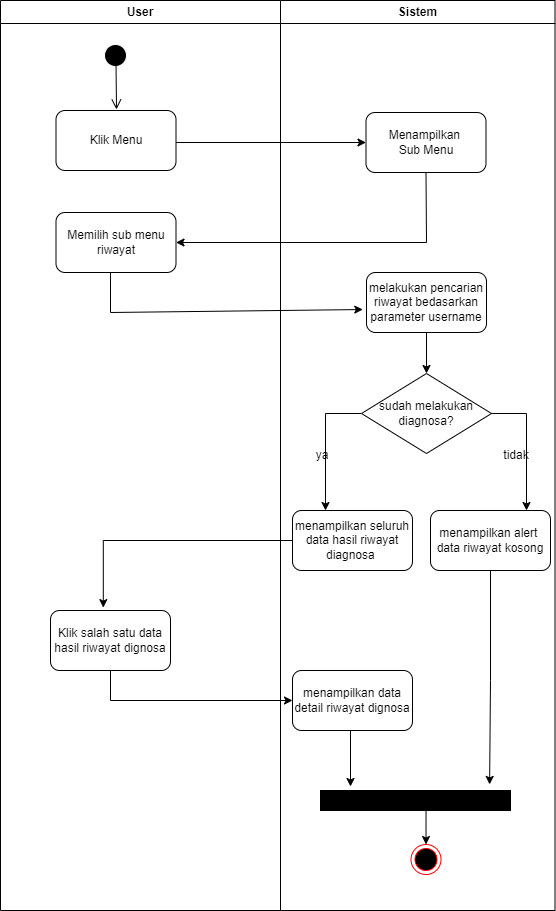

The diagram above was exported from draw.io. Its source (the exported page's mxGraphModel, read from the mxfile embedded in the PNG):
<mxGraphModel dx="3512" dy="2032" grid="1" gridSize="10" guides="1" tooltips="1" connect="1" arrows="1" fold="1" page="1" pageScale="1" pageWidth="827" pageHeight="1169" math="0" shadow="0">
  <root>
    <mxCell id="0" />
    <mxCell id="1" parent="0" />
    <mxCell id="5Vu8oyZ6NQnygtVR_194-209" value="User" style="swimlane;whiteSpace=wrap;startSize=23;" vertex="1" parent="1">
      <mxGeometry x="140" y="110" width="280" height="910" as="geometry" />
    </mxCell>
    <mxCell id="5Vu8oyZ6NQnygtVR_194-210" value="" style="ellipse;shape=startState;fillColor=#000000;strokeColor=#FFFFFF;" vertex="1" parent="5Vu8oyZ6NQnygtVR_194-209">
      <mxGeometry x="100" y="40" width="30" height="30" as="geometry" />
    </mxCell>
    <mxCell id="5Vu8oyZ6NQnygtVR_194-211" value="" style="edgeStyle=elbowEdgeStyle;elbow=horizontal;verticalAlign=bottom;endArrow=open;endSize=8;strokeColor=#000000;endFill=1;rounded=0;entryX=0.446;entryY=-0.02;entryDx=0;entryDy=0;entryPerimeter=0;" edge="1" parent="5Vu8oyZ6NQnygtVR_194-209">
      <mxGeometry x="100" y="40" as="geometry">
        <mxPoint x="113.51999999999998" y="109" as="targetPoint" />
        <mxPoint x="115.5" y="62" as="sourcePoint" />
      </mxGeometry>
    </mxCell>
    <mxCell id="5Vu8oyZ6NQnygtVR_194-212" value="Klik Menu" style="rounded=1;whiteSpace=wrap;html=1;" vertex="1" parent="5Vu8oyZ6NQnygtVR_194-209">
      <mxGeometry x="55.5" y="110" width="120" height="60" as="geometry" />
    </mxCell>
    <mxCell id="5Vu8oyZ6NQnygtVR_194-213" value="" style="endArrow=classic;html=1;rounded=0;" edge="1" parent="5Vu8oyZ6NQnygtVR_194-209">
      <mxGeometry width="50" height="50" relative="1" as="geometry">
        <mxPoint x="175.5" y="142" as="sourcePoint" />
        <mxPoint x="365.5" y="142" as="targetPoint" />
      </mxGeometry>
    </mxCell>
    <mxCell id="5Vu8oyZ6NQnygtVR_194-214" value="Memilih sub menu&lt;div&gt;riwayat&lt;/div&gt;" style="rounded=1;whiteSpace=wrap;html=1;" vertex="1" parent="5Vu8oyZ6NQnygtVR_194-209">
      <mxGeometry x="55.5" y="212" width="120" height="60" as="geometry" />
    </mxCell>
    <mxCell id="5Vu8oyZ6NQnygtVR_194-215" value="Klik salah satu data hasil riwayat dignosa" style="rounded=1;whiteSpace=wrap;html=1;" vertex="1" parent="5Vu8oyZ6NQnygtVR_194-209">
      <mxGeometry x="50" y="610" width="120" height="60" as="geometry" />
    </mxCell>
    <mxCell id="5Vu8oyZ6NQnygtVR_194-216" value="Sistem" style="swimlane;whiteSpace=wrap" vertex="1" parent="1">
      <mxGeometry x="420" y="110" width="274.5" height="910" as="geometry">
        <mxRectangle x="450" y="128" width="80" height="30" as="alternateBounds" />
      </mxGeometry>
    </mxCell>
    <mxCell id="5Vu8oyZ6NQnygtVR_194-217" value="" style="endArrow=open;strokeColor=#FF0000;endFill=1;rounded=0" edge="1" parent="5Vu8oyZ6NQnygtVR_194-216">
      <mxGeometry relative="1" as="geometry">
        <mxPoint x="75" y="220" as="targetPoint" />
      </mxGeometry>
    </mxCell>
    <mxCell id="5Vu8oyZ6NQnygtVR_194-218" value="" style="endArrow=open;strokeColor=#FF0000;endFill=1;rounded=0" edge="1" parent="5Vu8oyZ6NQnygtVR_194-216">
      <mxGeometry relative="1" as="geometry">
        <mxPoint x="75" y="325" as="targetPoint" />
      </mxGeometry>
    </mxCell>
    <mxCell id="5Vu8oyZ6NQnygtVR_194-219" value="Menampilkan&amp;nbsp;&lt;div&gt;Sub Menu&lt;/div&gt;" style="rounded=1;whiteSpace=wrap;html=1;" vertex="1" parent="5Vu8oyZ6NQnygtVR_194-216">
      <mxGeometry x="85.5" y="112" width="120" height="60" as="geometry" />
    </mxCell>
    <mxCell id="5Vu8oyZ6NQnygtVR_194-220" value="melakukan pencarian&lt;div&gt;riwayat bedasarkan parameter username&lt;/div&gt;" style="rounded=1;whiteSpace=wrap;html=1;" vertex="1" parent="5Vu8oyZ6NQnygtVR_194-216">
      <mxGeometry x="86" y="272" width="120" height="60" as="geometry" />
    </mxCell>
    <mxCell id="5Vu8oyZ6NQnygtVR_194-221" value="sudah melakukan diagnosa?" style="rhombus;whiteSpace=wrap;html=1;" vertex="1" parent="5Vu8oyZ6NQnygtVR_194-216">
      <mxGeometry x="81" y="373" width="130" height="80" as="geometry" />
    </mxCell>
    <mxCell id="5Vu8oyZ6NQnygtVR_194-222" value="" style="endArrow=classic;html=1;rounded=0;entryX=0.5;entryY=0;entryDx=0;entryDy=0;exitX=0.5;exitY=1;exitDx=0;exitDy=0;" edge="1" parent="5Vu8oyZ6NQnygtVR_194-216" source="5Vu8oyZ6NQnygtVR_194-220" target="5Vu8oyZ6NQnygtVR_194-221">
      <mxGeometry width="50" height="50" relative="1" as="geometry">
        <mxPoint x="136" y="330" as="sourcePoint" />
        <mxPoint x="186" y="280" as="targetPoint" />
      </mxGeometry>
    </mxCell>
    <mxCell id="5Vu8oyZ6NQnygtVR_194-223" value="" style="endArrow=classic;html=1;rounded=0;exitX=0;exitY=0.5;exitDx=0;exitDy=0;" edge="1" parent="5Vu8oyZ6NQnygtVR_194-216" source="5Vu8oyZ6NQnygtVR_194-221">
      <mxGeometry width="50" height="50" relative="1" as="geometry">
        <mxPoint x="110" y="413" as="sourcePoint" />
        <mxPoint x="45" y="510" as="targetPoint" />
        <Array as="points">
          <mxPoint x="45" y="413" />
        </Array>
      </mxGeometry>
    </mxCell>
    <mxCell id="5Vu8oyZ6NQnygtVR_194-224" value="menampilkan seluruh data hasil riwayat diagnosa&amp;nbsp;" style="rounded=1;whiteSpace=wrap;html=1;" vertex="1" parent="5Vu8oyZ6NQnygtVR_194-216">
      <mxGeometry x="12" y="510" width="120" height="60" as="geometry" />
    </mxCell>
    <mxCell id="5Vu8oyZ6NQnygtVR_194-225" value="ya" style="text;html=1;align=center;verticalAlign=middle;whiteSpace=wrap;rounded=0;" vertex="1" parent="5Vu8oyZ6NQnygtVR_194-216">
      <mxGeometry x="12" y="440" width="60" height="30" as="geometry" />
    </mxCell>
    <mxCell id="5Vu8oyZ6NQnygtVR_194-226" value="" style="endArrow=classic;html=1;rounded=0;exitX=1;exitY=0.5;exitDx=0;exitDy=0;" edge="1" parent="5Vu8oyZ6NQnygtVR_194-216" source="5Vu8oyZ6NQnygtVR_194-221">
      <mxGeometry width="50" height="50" relative="1" as="geometry">
        <mxPoint x="216" y="420" as="sourcePoint" />
        <mxPoint x="246" y="510" as="targetPoint" />
        <Array as="points">
          <mxPoint x="246" y="413" />
        </Array>
      </mxGeometry>
    </mxCell>
    <mxCell id="5Vu8oyZ6NQnygtVR_194-227" value="menampilkan alert&amp;nbsp;&lt;div&gt;data riwayat kosong&lt;/div&gt;" style="rounded=1;whiteSpace=wrap;html=1;" vertex="1" parent="5Vu8oyZ6NQnygtVR_194-216">
      <mxGeometry x="150" y="510" width="120" height="60" as="geometry" />
    </mxCell>
    <mxCell id="5Vu8oyZ6NQnygtVR_194-228" value="tidak" style="text;html=1;align=center;verticalAlign=middle;whiteSpace=wrap;rounded=0;" vertex="1" parent="5Vu8oyZ6NQnygtVR_194-216">
      <mxGeometry x="205.5" y="440" width="60" height="30" as="geometry" />
    </mxCell>
    <mxCell id="5Vu8oyZ6NQnygtVR_194-229" value="" style="rounded=0;whiteSpace=wrap;html=1;fillColor=#000000;" vertex="1" parent="5Vu8oyZ6NQnygtVR_194-216">
      <mxGeometry x="40" y="790" width="190" height="20" as="geometry" />
    </mxCell>
    <mxCell id="5Vu8oyZ6NQnygtVR_194-230" value="menampilkan data detail riwayat dignosa" style="rounded=1;whiteSpace=wrap;html=1;" vertex="1" parent="5Vu8oyZ6NQnygtVR_194-216">
      <mxGeometry x="12" y="670" width="120" height="60" as="geometry" />
    </mxCell>
    <mxCell id="5Vu8oyZ6NQnygtVR_194-231" value="" style="endArrow=classic;html=1;rounded=0;" edge="1" parent="5Vu8oyZ6NQnygtVR_194-216">
      <mxGeometry width="50" height="50" relative="1" as="geometry">
        <mxPoint x="70" y="730" as="sourcePoint" />
        <mxPoint x="70" y="786" as="targetPoint" />
      </mxGeometry>
    </mxCell>
    <mxCell id="5Vu8oyZ6NQnygtVR_194-232" style="edgeStyle=orthogonalEdgeStyle;rounded=0;orthogonalLoop=1;jettySize=auto;html=1;exitX=0.5;exitY=1;exitDx=0;exitDy=0;entryX=0.89;entryY=-0.303;entryDx=0;entryDy=0;entryPerimeter=0;" edge="1" parent="5Vu8oyZ6NQnygtVR_194-216" source="5Vu8oyZ6NQnygtVR_194-227" target="5Vu8oyZ6NQnygtVR_194-229">
      <mxGeometry relative="1" as="geometry" />
    </mxCell>
    <mxCell id="5Vu8oyZ6NQnygtVR_194-233" value="" style="ellipse;html=1;shape=endState;fillColor=#000000;strokeColor=#ff0000;" vertex="1" parent="5Vu8oyZ6NQnygtVR_194-216">
      <mxGeometry x="130.5" y="844" width="30" height="30" as="geometry" />
    </mxCell>
    <mxCell id="5Vu8oyZ6NQnygtVR_194-234" style="edgeStyle=orthogonalEdgeStyle;rounded=0;orthogonalLoop=1;jettySize=auto;html=1;entryX=0.5;entryY=0;entryDx=0;entryDy=0;" edge="1" parent="5Vu8oyZ6NQnygtVR_194-216" target="5Vu8oyZ6NQnygtVR_194-233">
      <mxGeometry relative="1" as="geometry">
        <mxPoint x="145.55263157894728" y="810" as="sourcePoint" />
      </mxGeometry>
    </mxCell>
    <mxCell id="5Vu8oyZ6NQnygtVR_194-235" value="" style="endArrow=classic;html=1;rounded=0;entryX=1;entryY=0.5;entryDx=0;entryDy=0;exitX=0.5;exitY=1;exitDx=0;exitDy=0;" edge="1" parent="1" source="5Vu8oyZ6NQnygtVR_194-219" target="5Vu8oyZ6NQnygtVR_194-214">
      <mxGeometry width="50" height="50" relative="1" as="geometry">
        <mxPoint x="550" y="282" as="sourcePoint" />
        <mxPoint x="550" y="352" as="targetPoint" />
        <Array as="points">
          <mxPoint x="566" y="352" />
        </Array>
      </mxGeometry>
    </mxCell>
    <mxCell id="5Vu8oyZ6NQnygtVR_194-236" value="" style="endArrow=classic;html=1;rounded=0;entryX=-0.031;entryY=0.617;entryDx=0;entryDy=0;entryPerimeter=0;" edge="1" parent="1" target="5Vu8oyZ6NQnygtVR_194-220">
      <mxGeometry width="50" height="50" relative="1" as="geometry">
        <mxPoint x="250" y="382" as="sourcePoint" />
        <mxPoint x="490" y="442" as="targetPoint" />
        <Array as="points">
          <mxPoint x="250" y="422" />
        </Array>
      </mxGeometry>
    </mxCell>
    <mxCell id="5Vu8oyZ6NQnygtVR_194-237" style="edgeStyle=orthogonalEdgeStyle;rounded=0;orthogonalLoop=1;jettySize=auto;html=1;exitX=0;exitY=0.5;exitDx=0;exitDy=0;entryX=0.44;entryY=-0.048;entryDx=0;entryDy=0;entryPerimeter=0;" edge="1" parent="1" source="5Vu8oyZ6NQnygtVR_194-224" target="5Vu8oyZ6NQnygtVR_194-215">
      <mxGeometry relative="1" as="geometry" />
    </mxCell>
    <mxCell id="5Vu8oyZ6NQnygtVR_194-238" style="edgeStyle=orthogonalEdgeStyle;rounded=0;orthogonalLoop=1;jettySize=auto;html=1;exitX=0.5;exitY=1;exitDx=0;exitDy=0;" edge="1" parent="1" source="5Vu8oyZ6NQnygtVR_194-215" target="5Vu8oyZ6NQnygtVR_194-230">
      <mxGeometry relative="1" as="geometry" />
    </mxCell>
  </root>
</mxGraphModel>